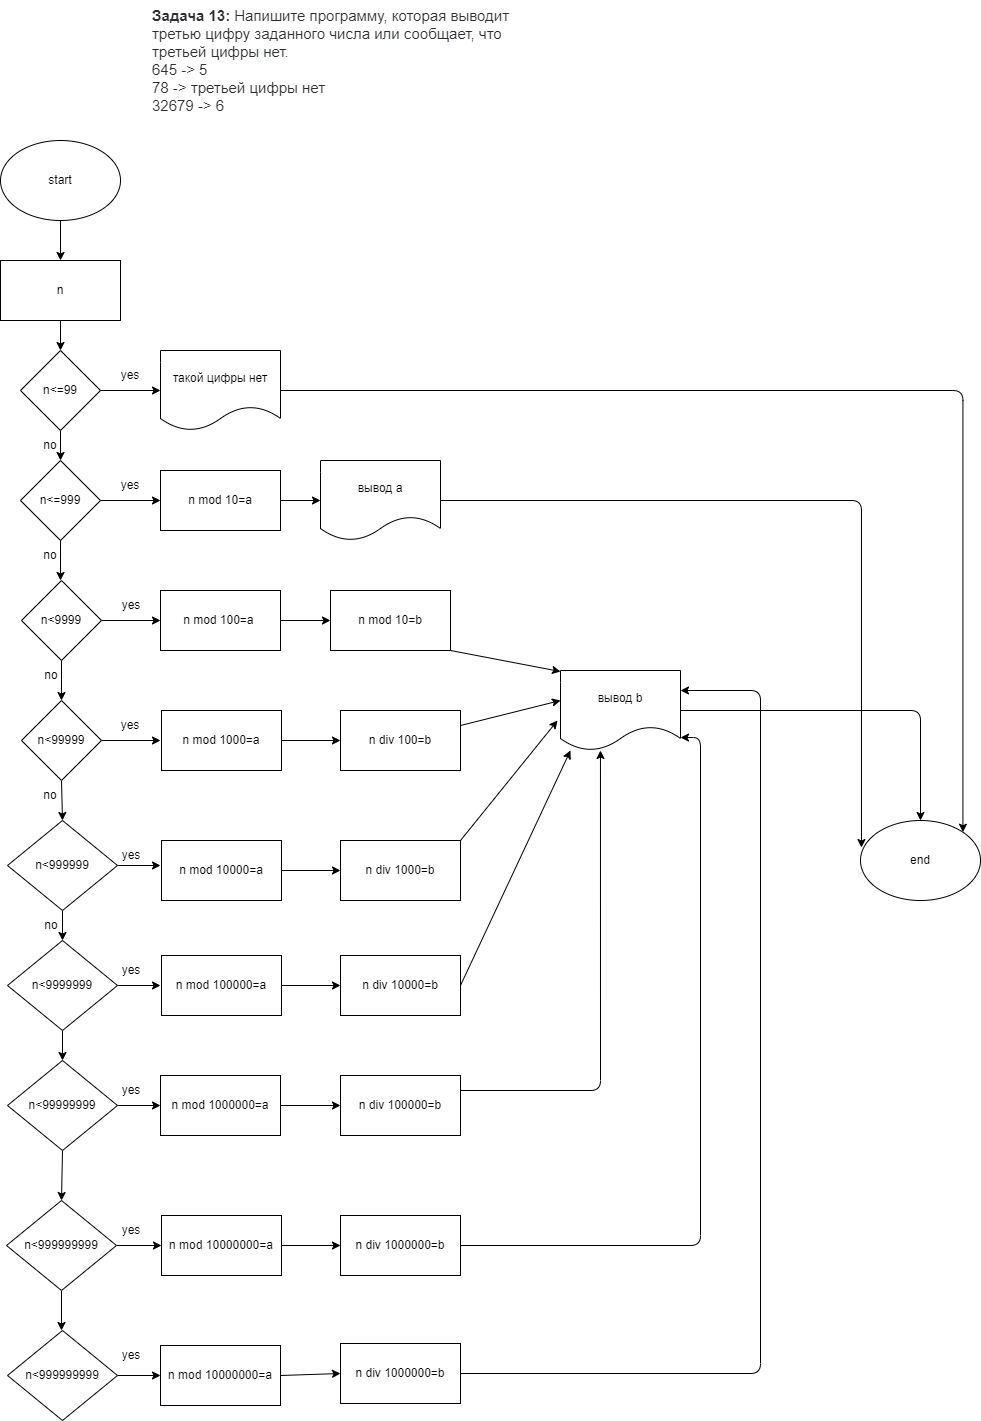

The diagram above was exported from draw.io. Its source (the exported page's mxGraphModel, read from the mxfile embedded in the PNG):
<mxGraphModel dx="650" dy="396" grid="1" gridSize="10" guides="1" tooltips="1" connect="1" arrows="1" fold="1" page="1" pageScale="1" pageWidth="827" pageHeight="1169" math="0" shadow="0">
  <root>
    <mxCell id="0" />
    <mxCell id="1" parent="0" />
    <mxCell id="2" value="&lt;p style=&quot;box-sizing: border-box; margin: 0px; font-weight: 400; color: rgb(44, 45, 48); font-family: roboto, &amp;quot;san francisco&amp;quot;, &amp;quot;helvetica neue&amp;quot;, helvetica, arial; font-size: 15px; font-style: normal; letter-spacing: normal; text-indent: 0px; text-transform: none; word-spacing: 0px; background-color: rgb(255, 255, 255);&quot;&gt;&lt;strong style=&quot;box-sizing: border-box ; font-weight: 700&quot;&gt;Задача 13:&lt;/strong&gt;&lt;span&gt;&amp;nbsp;&lt;/span&gt;Напишите программу, которая выводит третью цифру заданного числа или сообщает, что третьей цифры нет.&lt;/p&gt;&lt;p style=&quot;box-sizing: border-box; margin: 0px; font-weight: 400; color: rgb(44, 45, 48); font-family: roboto, &amp;quot;san francisco&amp;quot;, &amp;quot;helvetica neue&amp;quot;, helvetica, arial; font-size: 15px; font-style: normal; letter-spacing: normal; text-indent: 0px; text-transform: none; word-spacing: 0px; background-color: rgb(255, 255, 255);&quot;&gt;645 -&amp;gt; 5&lt;/p&gt;&lt;p style=&quot;box-sizing: border-box; margin: 0px; font-weight: 400; color: rgb(44, 45, 48); font-family: roboto, &amp;quot;san francisco&amp;quot;, &amp;quot;helvetica neue&amp;quot;, helvetica, arial; font-size: 15px; font-style: normal; letter-spacing: normal; text-indent: 0px; text-transform: none; word-spacing: 0px; background-color: rgb(255, 255, 255);&quot;&gt;78 -&amp;gt; третьей цифры нет&lt;/p&gt;&lt;p style=&quot;box-sizing: border-box; margin: 0px; font-weight: 400; color: rgb(44, 45, 48); font-family: roboto, &amp;quot;san francisco&amp;quot;, &amp;quot;helvetica neue&amp;quot;, helvetica, arial; font-size: 15px; font-style: normal; letter-spacing: normal; text-indent: 0px; text-transform: none; word-spacing: 0px; background-color: rgb(255, 255, 255);&quot;&gt;32679 -&amp;gt; 6&lt;/p&gt;" style="text;whiteSpace=wrap;html=1;" vertex="1" parent="1">
      <mxGeometry x="330" y="20" width="390" height="90" as="geometry" />
    </mxCell>
    <mxCell id="4" style="edgeStyle=none;html=1;exitX=0.5;exitY=1;exitDx=0;exitDy=0;" edge="1" parent="1" source="3">
      <mxGeometry relative="1" as="geometry">
        <mxPoint x="240" y="280" as="targetPoint" />
      </mxGeometry>
    </mxCell>
    <mxCell id="3" value="start" style="ellipse;whiteSpace=wrap;html=1;" vertex="1" parent="1">
      <mxGeometry x="180" y="160" width="120" height="80" as="geometry" />
    </mxCell>
    <mxCell id="6" style="edgeStyle=none;html=1;exitX=0.5;exitY=1;exitDx=0;exitDy=0;" edge="1" parent="1" source="5">
      <mxGeometry relative="1" as="geometry">
        <mxPoint x="240" y="370" as="targetPoint" />
      </mxGeometry>
    </mxCell>
    <mxCell id="5" value="n" style="rounded=0;whiteSpace=wrap;html=1;" vertex="1" parent="1">
      <mxGeometry x="180" y="280" width="120" height="60" as="geometry" />
    </mxCell>
    <mxCell id="8" style="edgeStyle=none;html=1;exitX=1;exitY=0.5;exitDx=0;exitDy=0;" edge="1" parent="1" source="7">
      <mxGeometry relative="1" as="geometry">
        <mxPoint x="340" y="410" as="targetPoint" />
      </mxGeometry>
    </mxCell>
    <mxCell id="11" style="edgeStyle=none;html=1;exitX=0.5;exitY=1;exitDx=0;exitDy=0;" edge="1" parent="1" source="7">
      <mxGeometry relative="1" as="geometry">
        <mxPoint x="240" y="480" as="targetPoint" />
      </mxGeometry>
    </mxCell>
    <mxCell id="7" value="n&amp;lt;=99" style="rhombus;whiteSpace=wrap;html=1;" vertex="1" parent="1">
      <mxGeometry x="200" y="370" width="80" height="80" as="geometry" />
    </mxCell>
    <mxCell id="9" value="yes" style="text;html=1;strokeColor=none;fillColor=none;align=center;verticalAlign=middle;whiteSpace=wrap;rounded=0;" vertex="1" parent="1">
      <mxGeometry x="280" y="380" width="60" height="30" as="geometry" />
    </mxCell>
    <mxCell id="93" style="edgeStyle=elbowEdgeStyle;elbow=vertical;html=1;exitX=1;exitY=0.5;exitDx=0;exitDy=0;entryX=1;entryY=0;entryDx=0;entryDy=0;" edge="1" parent="1" source="10" target="90">
      <mxGeometry relative="1" as="geometry">
        <mxPoint x="980" y="510" as="targetPoint" />
        <Array as="points">
          <mxPoint x="700" y="410" />
          <mxPoint x="740" y="300" />
        </Array>
      </mxGeometry>
    </mxCell>
    <mxCell id="10" value="такой цифры нет" style="shape=document;whiteSpace=wrap;html=1;boundedLbl=1;" vertex="1" parent="1">
      <mxGeometry x="340" y="370" width="120" height="80" as="geometry" />
    </mxCell>
    <mxCell id="14" style="edgeStyle=none;html=1;exitX=1;exitY=0.5;exitDx=0;exitDy=0;" edge="1" parent="1" source="13">
      <mxGeometry relative="1" as="geometry">
        <mxPoint x="340" y="520" as="targetPoint" />
      </mxGeometry>
    </mxCell>
    <mxCell id="21" style="edgeStyle=none;html=1;exitX=0.5;exitY=1;exitDx=0;exitDy=0;" edge="1" parent="1" source="13">
      <mxGeometry relative="1" as="geometry">
        <mxPoint x="240" y="600" as="targetPoint" />
      </mxGeometry>
    </mxCell>
    <mxCell id="13" value="n&amp;lt;=999" style="rhombus;whiteSpace=wrap;html=1;" vertex="1" parent="1">
      <mxGeometry x="200" y="480" width="80" height="80" as="geometry" />
    </mxCell>
    <mxCell id="15" value="yes" style="text;html=1;strokeColor=none;fillColor=none;align=center;verticalAlign=middle;whiteSpace=wrap;rounded=0;" vertex="1" parent="1">
      <mxGeometry x="280" y="490" width="60" height="30" as="geometry" />
    </mxCell>
    <mxCell id="17" style="edgeStyle=none;html=1;exitX=1;exitY=0.5;exitDx=0;exitDy=0;" edge="1" parent="1" source="16">
      <mxGeometry relative="1" as="geometry">
        <mxPoint x="500" y="520" as="targetPoint" />
      </mxGeometry>
    </mxCell>
    <mxCell id="16" value="n mod 10=a" style="rounded=0;whiteSpace=wrap;html=1;" vertex="1" parent="1">
      <mxGeometry x="340" y="490" width="120" height="60" as="geometry" />
    </mxCell>
    <mxCell id="92" style="edgeStyle=elbowEdgeStyle;elbow=vertical;html=1;exitX=1;exitY=0.5;exitDx=0;exitDy=0;entryX=0.008;entryY=0.338;entryDx=0;entryDy=0;entryPerimeter=0;" edge="1" parent="1" source="18" target="90">
      <mxGeometry relative="1" as="geometry">
        <Array as="points">
          <mxPoint x="980" y="520" />
        </Array>
      </mxGeometry>
    </mxCell>
    <mxCell id="18" value="вывод a" style="shape=document;whiteSpace=wrap;html=1;boundedLbl=1;" vertex="1" parent="1">
      <mxGeometry x="500" y="480" width="120" height="80" as="geometry" />
    </mxCell>
    <mxCell id="19" value="no" style="text;html=1;strokeColor=none;fillColor=none;align=center;verticalAlign=middle;whiteSpace=wrap;rounded=0;" vertex="1" parent="1">
      <mxGeometry x="200" y="450" width="60" height="30" as="geometry" />
    </mxCell>
    <mxCell id="22" value="no" style="text;html=1;strokeColor=none;fillColor=none;align=center;verticalAlign=middle;whiteSpace=wrap;rounded=0;" vertex="1" parent="1">
      <mxGeometry x="200" y="560" width="60" height="30" as="geometry" />
    </mxCell>
    <mxCell id="25" style="edgeStyle=none;html=1;exitX=0.5;exitY=1;exitDx=0;exitDy=0;" edge="1" parent="1" source="24">
      <mxGeometry relative="1" as="geometry">
        <mxPoint x="241" y="720" as="targetPoint" />
      </mxGeometry>
    </mxCell>
    <mxCell id="45" style="edgeStyle=none;html=1;exitX=1;exitY=0.5;exitDx=0;exitDy=0;entryX=0;entryY=0.5;entryDx=0;entryDy=0;" edge="1" parent="1" source="24" target="44">
      <mxGeometry relative="1" as="geometry" />
    </mxCell>
    <mxCell id="24" value="n&amp;lt;9999" style="rhombus;whiteSpace=wrap;html=1;" vertex="1" parent="1">
      <mxGeometry x="201" y="600" width="80" height="80" as="geometry" />
    </mxCell>
    <mxCell id="33" style="edgeStyle=none;html=1;exitX=0.5;exitY=1;exitDx=0;exitDy=0;entryX=0.5;entryY=0;entryDx=0;entryDy=0;" edge="1" parent="1" source="26" target="30">
      <mxGeometry relative="1" as="geometry" />
    </mxCell>
    <mxCell id="51" style="edgeStyle=none;html=1;exitX=1;exitY=0.5;exitDx=0;exitDy=0;" edge="1" parent="1" source="26">
      <mxGeometry relative="1" as="geometry">
        <mxPoint x="340" y="760" as="targetPoint" />
      </mxGeometry>
    </mxCell>
    <mxCell id="26" value="n&amp;lt;99999" style="rhombus;whiteSpace=wrap;html=1;" vertex="1" parent="1">
      <mxGeometry x="201" y="720" width="80" height="80" as="geometry" />
    </mxCell>
    <mxCell id="27" value="no" style="text;html=1;strokeColor=none;fillColor=none;align=center;verticalAlign=middle;whiteSpace=wrap;rounded=0;" vertex="1" parent="1">
      <mxGeometry x="201" y="680" width="60" height="30" as="geometry" />
    </mxCell>
    <mxCell id="35" style="edgeStyle=none;html=1;exitX=0.5;exitY=1;exitDx=0;exitDy=0;" edge="1" parent="1" source="30">
      <mxGeometry relative="1" as="geometry">
        <mxPoint x="242" y="960" as="targetPoint" />
      </mxGeometry>
    </mxCell>
    <mxCell id="58" style="edgeStyle=none;html=1;exitX=1;exitY=0.5;exitDx=0;exitDy=0;" edge="1" parent="1" source="30">
      <mxGeometry relative="1" as="geometry">
        <mxPoint x="340" y="885" as="targetPoint" />
      </mxGeometry>
    </mxCell>
    <mxCell id="30" value="n&amp;lt;999999" style="rhombus;whiteSpace=wrap;html=1;" vertex="1" parent="1">
      <mxGeometry x="187" y="840" width="110" height="90" as="geometry" />
    </mxCell>
    <mxCell id="34" value="no" style="text;html=1;strokeColor=none;fillColor=none;align=center;verticalAlign=middle;whiteSpace=wrap;rounded=0;" vertex="1" parent="1">
      <mxGeometry x="200" y="800" width="60" height="30" as="geometry" />
    </mxCell>
    <mxCell id="38" style="edgeStyle=none;html=1;exitX=0.5;exitY=1;exitDx=0;exitDy=0;" edge="1" parent="1" source="36">
      <mxGeometry relative="1" as="geometry">
        <mxPoint x="242" y="1080" as="targetPoint" />
      </mxGeometry>
    </mxCell>
    <mxCell id="62" style="edgeStyle=none;html=1;exitX=1;exitY=0.5;exitDx=0;exitDy=0;" edge="1" parent="1" source="36">
      <mxGeometry relative="1" as="geometry">
        <mxPoint x="340" y="1005" as="targetPoint" />
      </mxGeometry>
    </mxCell>
    <mxCell id="36" value="n&amp;lt;9999999" style="rhombus;whiteSpace=wrap;html=1;" vertex="1" parent="1">
      <mxGeometry x="187" y="960" width="110" height="90" as="geometry" />
    </mxCell>
    <mxCell id="37" value="no" style="text;html=1;strokeColor=none;fillColor=none;align=center;verticalAlign=middle;whiteSpace=wrap;rounded=0;" vertex="1" parent="1">
      <mxGeometry x="201" y="930" width="60" height="30" as="geometry" />
    </mxCell>
    <mxCell id="41" style="edgeStyle=none;html=1;exitX=0.5;exitY=1;exitDx=0;exitDy=0;entryX=0.5;entryY=0;entryDx=0;entryDy=0;" edge="1" parent="1" source="39" target="40">
      <mxGeometry relative="1" as="geometry" />
    </mxCell>
    <mxCell id="67" style="edgeStyle=none;html=1;exitX=1;exitY=0.5;exitDx=0;exitDy=0;" edge="1" parent="1" source="39">
      <mxGeometry relative="1" as="geometry">
        <mxPoint x="340" y="1125" as="targetPoint" />
      </mxGeometry>
    </mxCell>
    <mxCell id="39" value="n&amp;lt;99999999" style="rhombus;whiteSpace=wrap;html=1;" vertex="1" parent="1">
      <mxGeometry x="187" y="1080" width="110" height="90" as="geometry" />
    </mxCell>
    <mxCell id="42" style="edgeStyle=none;html=1;exitX=0.5;exitY=1;exitDx=0;exitDy=0;" edge="1" parent="1" source="40">
      <mxGeometry relative="1" as="geometry">
        <mxPoint x="241" y="1350" as="targetPoint" />
      </mxGeometry>
    </mxCell>
    <mxCell id="75" style="edgeStyle=orthogonalEdgeStyle;html=1;exitX=1;exitY=0.5;exitDx=0;exitDy=0;entryX=0;entryY=0.5;entryDx=0;entryDy=0;" edge="1" parent="1" source="40" target="73">
      <mxGeometry relative="1" as="geometry" />
    </mxCell>
    <mxCell id="40" value="n&amp;lt;999999999" style="rhombus;whiteSpace=wrap;html=1;" vertex="1" parent="1">
      <mxGeometry x="186" y="1220" width="110" height="90" as="geometry" />
    </mxCell>
    <mxCell id="82" style="edgeStyle=orthogonalEdgeStyle;html=1;exitX=1;exitY=0.5;exitDx=0;exitDy=0;entryX=0;entryY=0.5;entryDx=0;entryDy=0;" edge="1" parent="1" source="43" target="81">
      <mxGeometry relative="1" as="geometry" />
    </mxCell>
    <mxCell id="43" value="n&amp;lt;999999999" style="rhombus;whiteSpace=wrap;html=1;" vertex="1" parent="1">
      <mxGeometry x="187" y="1350" width="110" height="90" as="geometry" />
    </mxCell>
    <mxCell id="47" style="edgeStyle=none;html=1;exitX=1;exitY=0.5;exitDx=0;exitDy=0;" edge="1" parent="1" source="44">
      <mxGeometry relative="1" as="geometry">
        <mxPoint x="510" y="640" as="targetPoint" />
      </mxGeometry>
    </mxCell>
    <mxCell id="44" value="n mod 100=a&amp;nbsp;" style="rounded=0;whiteSpace=wrap;html=1;" vertex="1" parent="1">
      <mxGeometry x="340" y="610" width="120" height="60" as="geometry" />
    </mxCell>
    <mxCell id="46" value="yes" style="text;html=1;strokeColor=none;fillColor=none;align=center;verticalAlign=middle;whiteSpace=wrap;rounded=0;" vertex="1" parent="1">
      <mxGeometry x="281" y="610" width="60" height="30" as="geometry" />
    </mxCell>
    <mxCell id="50" style="edgeStyle=none;html=1;exitX=1;exitY=1;exitDx=0;exitDy=0;entryX=0;entryY=0.013;entryDx=0;entryDy=0;entryPerimeter=0;" edge="1" parent="1" source="48" target="49">
      <mxGeometry relative="1" as="geometry" />
    </mxCell>
    <mxCell id="48" value="n mod 10=b" style="rounded=0;whiteSpace=wrap;html=1;" vertex="1" parent="1">
      <mxGeometry x="510" y="610" width="120" height="60" as="geometry" />
    </mxCell>
    <mxCell id="91" style="edgeStyle=elbowEdgeStyle;elbow=vertical;html=1;exitX=1;exitY=0.5;exitDx=0;exitDy=0;entryX=0.5;entryY=0;entryDx=0;entryDy=0;" edge="1" parent="1" source="49" target="90">
      <mxGeometry relative="1" as="geometry">
        <Array as="points">
          <mxPoint x="1030" y="730" />
        </Array>
      </mxGeometry>
    </mxCell>
    <mxCell id="49" value="вывод b" style="shape=document;whiteSpace=wrap;html=1;boundedLbl=1;" vertex="1" parent="1">
      <mxGeometry x="740" y="690" width="120" height="80" as="geometry" />
    </mxCell>
    <mxCell id="52" value="yes" style="text;html=1;strokeColor=none;fillColor=none;align=center;verticalAlign=middle;whiteSpace=wrap;rounded=0;" vertex="1" parent="1">
      <mxGeometry x="280" y="730" width="60" height="30" as="geometry" />
    </mxCell>
    <mxCell id="54" style="edgeStyle=none;html=1;exitX=1;exitY=0.5;exitDx=0;exitDy=0;" edge="1" parent="1" source="53">
      <mxGeometry relative="1" as="geometry">
        <mxPoint x="520" y="760" as="targetPoint" />
      </mxGeometry>
    </mxCell>
    <mxCell id="53" value="n mod 1000=a" style="rounded=0;whiteSpace=wrap;html=1;" vertex="1" parent="1">
      <mxGeometry x="341" y="730" width="120" height="60" as="geometry" />
    </mxCell>
    <mxCell id="56" style="edgeStyle=none;html=1;exitX=1;exitY=0.25;exitDx=0;exitDy=0;" edge="1" parent="1" source="55">
      <mxGeometry relative="1" as="geometry">
        <mxPoint x="740" y="720" as="targetPoint" />
      </mxGeometry>
    </mxCell>
    <mxCell id="55" value="n div 100=b" style="rounded=0;whiteSpace=wrap;html=1;" vertex="1" parent="1">
      <mxGeometry x="520" y="730" width="120" height="60" as="geometry" />
    </mxCell>
    <mxCell id="60" style="edgeStyle=none;html=1;exitX=1;exitY=0.5;exitDx=0;exitDy=0;entryX=0;entryY=0.5;entryDx=0;entryDy=0;" edge="1" parent="1" source="57" target="59">
      <mxGeometry relative="1" as="geometry" />
    </mxCell>
    <mxCell id="57" value="n mod 10000=a" style="rounded=0;whiteSpace=wrap;html=1;" vertex="1" parent="1">
      <mxGeometry x="341" y="860" width="120" height="60" as="geometry" />
    </mxCell>
    <mxCell id="61" style="edgeStyle=none;html=1;exitX=1;exitY=0;exitDx=0;exitDy=0;entryX=-0.025;entryY=0.625;entryDx=0;entryDy=0;entryPerimeter=0;" edge="1" parent="1" source="59" target="49">
      <mxGeometry relative="1" as="geometry" />
    </mxCell>
    <mxCell id="59" value="n div 1000=b" style="rounded=0;whiteSpace=wrap;html=1;" vertex="1" parent="1">
      <mxGeometry x="520" y="860" width="120" height="60" as="geometry" />
    </mxCell>
    <mxCell id="65" style="edgeStyle=none;html=1;exitX=1;exitY=0.5;exitDx=0;exitDy=0;entryX=0;entryY=0.5;entryDx=0;entryDy=0;" edge="1" parent="1" source="63" target="64">
      <mxGeometry relative="1" as="geometry" />
    </mxCell>
    <mxCell id="63" value="n mod 100000=a" style="rounded=0;whiteSpace=wrap;html=1;" vertex="1" parent="1">
      <mxGeometry x="341" y="975" width="120" height="60" as="geometry" />
    </mxCell>
    <mxCell id="66" style="edgeStyle=none;html=1;exitX=1;exitY=0.5;exitDx=0;exitDy=0;entryX=0.083;entryY=1;entryDx=0;entryDy=0;entryPerimeter=0;" edge="1" parent="1" source="64" target="49">
      <mxGeometry relative="1" as="geometry" />
    </mxCell>
    <mxCell id="64" value="n div 10000=b" style="rounded=0;whiteSpace=wrap;html=1;" vertex="1" parent="1">
      <mxGeometry x="520" y="975" width="120" height="60" as="geometry" />
    </mxCell>
    <mxCell id="69" style="edgeStyle=none;html=1;exitX=1;exitY=0.5;exitDx=0;exitDy=0;" edge="1" parent="1" source="68">
      <mxGeometry relative="1" as="geometry">
        <mxPoint x="520" y="1125" as="targetPoint" />
      </mxGeometry>
    </mxCell>
    <mxCell id="68" value="n mod 1000000=a" style="rounded=0;whiteSpace=wrap;html=1;" vertex="1" parent="1">
      <mxGeometry x="340" y="1095" width="120" height="60" as="geometry" />
    </mxCell>
    <mxCell id="71" style="edgeStyle=orthogonalEdgeStyle;html=1;exitX=1;exitY=0.25;exitDx=0;exitDy=0;entryX=0.333;entryY=1;entryDx=0;entryDy=0;entryPerimeter=0;" edge="1" parent="1" source="70" target="49">
      <mxGeometry relative="1" as="geometry">
        <Array as="points">
          <mxPoint x="780" y="1110" />
        </Array>
      </mxGeometry>
    </mxCell>
    <mxCell id="70" value="n div 100000=b" style="rounded=0;whiteSpace=wrap;html=1;" vertex="1" parent="1">
      <mxGeometry x="520" y="1095" width="120" height="60" as="geometry" />
    </mxCell>
    <mxCell id="76" style="edgeStyle=orthogonalEdgeStyle;html=1;exitX=1;exitY=0.5;exitDx=0;exitDy=0;entryX=0;entryY=0.5;entryDx=0;entryDy=0;" edge="1" parent="1" source="73" target="74">
      <mxGeometry relative="1" as="geometry" />
    </mxCell>
    <mxCell id="73" value="n mod 10000000=a" style="rounded=0;whiteSpace=wrap;html=1;" vertex="1" parent="1">
      <mxGeometry x="341" y="1235" width="120" height="60" as="geometry" />
    </mxCell>
    <mxCell id="88" style="edgeStyle=elbowEdgeStyle;html=1;exitX=1;exitY=0.5;exitDx=0;exitDy=0;entryX=1;entryY=0.838;entryDx=0;entryDy=0;entryPerimeter=0;elbow=vertical;" edge="1" parent="1" source="74" target="49">
      <mxGeometry relative="1" as="geometry">
        <Array as="points">
          <mxPoint x="880" y="740" />
          <mxPoint x="880" y="750" />
          <mxPoint x="867" y="800" />
          <mxPoint x="770" y="1260" />
        </Array>
      </mxGeometry>
    </mxCell>
    <mxCell id="74" value="n div 1000000=b" style="rounded=0;whiteSpace=wrap;html=1;" vertex="1" parent="1">
      <mxGeometry x="520" y="1235" width="120" height="60" as="geometry" />
    </mxCell>
    <mxCell id="77" value="yes" style="text;html=1;strokeColor=none;fillColor=none;align=center;verticalAlign=middle;whiteSpace=wrap;rounded=0;" vertex="1" parent="1">
      <mxGeometry x="281" y="860" width="60" height="30" as="geometry" />
    </mxCell>
    <mxCell id="78" value="yes" style="text;html=1;strokeColor=none;fillColor=none;align=center;verticalAlign=middle;whiteSpace=wrap;rounded=0;" vertex="1" parent="1">
      <mxGeometry x="281" y="975" width="60" height="30" as="geometry" />
    </mxCell>
    <mxCell id="79" value="yes" style="text;html=1;strokeColor=none;fillColor=none;align=center;verticalAlign=middle;whiteSpace=wrap;rounded=0;" vertex="1" parent="1">
      <mxGeometry x="281" y="1095" width="60" height="30" as="geometry" />
    </mxCell>
    <mxCell id="80" value="yes" style="text;html=1;strokeColor=none;fillColor=none;align=center;verticalAlign=middle;whiteSpace=wrap;rounded=0;" vertex="1" parent="1">
      <mxGeometry x="281" y="1235" width="60" height="30" as="geometry" />
    </mxCell>
    <mxCell id="87" style="html=1;exitX=1;exitY=0.5;exitDx=0;exitDy=0;entryX=0;entryY=0.5;entryDx=0;entryDy=0;" edge="1" parent="1" source="81" target="84">
      <mxGeometry relative="1" as="geometry" />
    </mxCell>
    <mxCell id="81" value="n mod 10000000=a" style="rounded=0;whiteSpace=wrap;html=1;" vertex="1" parent="1">
      <mxGeometry x="340" y="1365" width="120" height="60" as="geometry" />
    </mxCell>
    <mxCell id="83" value="yes" style="text;html=1;strokeColor=none;fillColor=none;align=center;verticalAlign=middle;whiteSpace=wrap;rounded=0;" vertex="1" parent="1">
      <mxGeometry x="281" y="1360" width="60" height="30" as="geometry" />
    </mxCell>
    <mxCell id="89" style="edgeStyle=elbowEdgeStyle;elbow=vertical;html=1;exitX=1;exitY=0.5;exitDx=0;exitDy=0;entryX=1;entryY=0.25;entryDx=0;entryDy=0;" edge="1" parent="1" source="84" target="49">
      <mxGeometry relative="1" as="geometry">
        <Array as="points">
          <mxPoint x="940" y="850" />
        </Array>
      </mxGeometry>
    </mxCell>
    <mxCell id="84" value="n div 1000000=b" style="rounded=0;whiteSpace=wrap;html=1;" vertex="1" parent="1">
      <mxGeometry x="520" y="1363" width="120" height="60" as="geometry" />
    </mxCell>
    <mxCell id="90" value="end" style="ellipse;whiteSpace=wrap;html=1;" vertex="1" parent="1">
      <mxGeometry x="1040" y="840" width="120" height="80" as="geometry" />
    </mxCell>
  </root>
</mxGraphModel>